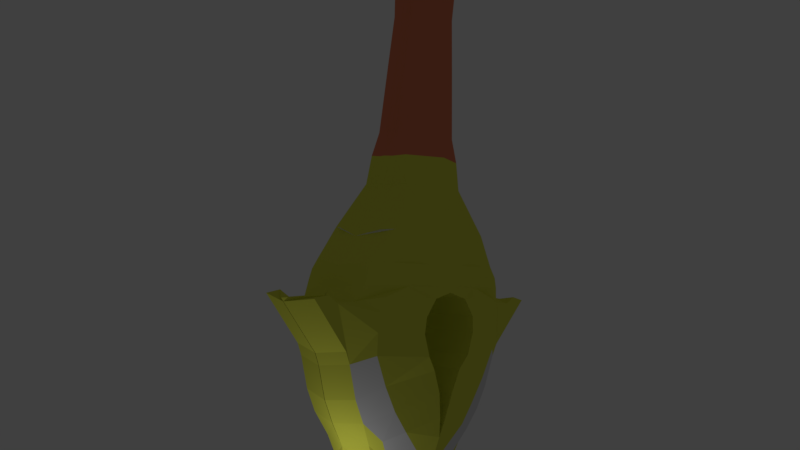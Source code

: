 # Source: UnFinishedFalcion.blend  (saved by Blender 2.79.0; exported with 4.5.12 LTS)
import bpy
from mathutils import Matrix  # noqa: F401  (used for matrix-valued properties, if any)

bpy.ops.wm.read_factory_settings(use_empty=True)
scene = bpy.context.scene
scene.name = 'Scene'

# ---- collections
col_collection_1 = bpy.data.collections.new('Collection 1'); scene.collection.children.link(col_collection_1)

# ---- materials (node trees are filled in below, after node groups)
mat_material = bpy.data.materials.new('Material')
mat_material.alpha_threshold = 0.0
mat_material.use_transparent_shadow = False
mat_material.roughness = 0.5
mat_material_001 = bpy.data.materials.new('Material.001')
mat_material_001.alpha_threshold = 0.0
mat_material_001.use_transparent_shadow = False
mat_material_001.diffuse_color = (0.8, 0.2318, 0.1183, 1.0)
mat_material_001.roughness = 0.5
mat_material_002 = bpy.data.materials.new('Material.002')
mat_material_002.alpha_threshold = 0.0
mat_material_002.use_transparent_shadow = False
mat_material_002.diffuse_color = (0.7753, 0.8, 0.08769, 1.0)
mat_material_002.roughness = 0.5

# ---- material node trees

# ---- world
world_world = bpy.data.worlds.new('World'); scene.world = world_world
world_world.color = (0.05088, 0.05088, 0.05088)
world_world.use_sun_shadow = False
world_world.sun_shadow_jitter_overblur = 0.0
world_world.cycles.sampling_method = 'MANUAL'

# ---- cameras
cam_camera = bpy.data.cameras.new('Camera')
cam_camera.clip_end = 100.0
cam_camera.lens = 35.0
cam_camera.sensor_width = 32.0
cam_camera.sensor_height = 18.0
cam_camera.ortho_scale = 7.314
cam_camera.dof.focus_distance = 0.0
cam_camera.dof.aperture_fstop = 128.0

# ---- lights
light_lamp = bpy.data.lights.new('Lamp', 'POINT')
light_lamp.transmission_factor = 0.0
light_lamp.cutoff_distance = 30.0
light_lamp.energy = 100.0
light_lamp.shadow_buffer_clip_start = 1.001
light_lamp.shadow_soft_size = 0.1
light_lamp.shadow_maximum_resolution = 0.006
light_lamp.use_absolute_resolution = True

# ---- meshes
me_cube_001 = bpy.data.meshes.new('Cube.001')
me_cube_001.from_pydata([(0.0, 0.0, 7.761), (0.0, -1.553, -1.0), (0.0, -1.586, 1.0), (0.0, -1.59, 2.513), (0.0, -1.473, -2.986), (1.032, -0.9486, -5.572), (0.0, -1.499, -5.572), (0.0, -1.56, -8.126), (1.536, -0.9776, -11.31), (0.0, -1.909, -11.31), (0.0, -1.892, -12.41), (1.315, -1.307, 4.069), (0.0, -1.674, 4.153), (0.0, -1.774, 5.54), (0.0, -1.898, 6.691), (2.474, 0.0, -14.1), (0.0, -1.962, -13.77), (2.099, 0.0, -12.51), (0.0, -2.459, -15.91), (4.27, -1.677, -17.46), (0.0, -2.617, -17.43), (4.585, -1.863, -18.47), (0.3062, -2.709, -18.43), (4.964, -1.632, -19.2), (5.887, -1.632, -19.26), (6.392, -1.632, -18.94), (7.148, -1.632, -19.1), (5.193, -1.632, -21.34), (4.941, -1.632, -21.9), (4.027, -2.311, -20.49), (3.869, -2.311, -19.63), (3.648, -2.311, -18.94), (2.281, -2.328, -18.44), (1.609, -2.903, -19.79), (0.0, -2.816, -18.68), (3.995, -2.311, -21.49), (1.662, -2.806, -18.94), (4.456, -1.632, -23.45), (3.357, -2.311, -22.85), (2.657, -2.311, -24.02), (1.943, -2.371, -24.96), (2.256, -1.65, -26.39), (0.4428, -2.903, -23.26), (0.1843, -2.806, -24.41), (0.8399, -1.873, -27.25), (3.91, -1.632, -24.52), (2.889, -1.883, -25.37), (1.845, -0.9762, -27.56), (3.239, -1.388, -25.61), (2.738, -1.292, -26.63), (0.8084, -1.232, -30.09), (1.718, -0.8142, -30.31), (0.7138, -1.232, -42.89), (1.718, -0.8142, -43.08), (0.4616, -1.064, -58.09), (1.718, -0.647, -58.18), (0.5246, -1.064, -74.29), (1.529, -0.647, -74.35), (0.0, -1.064, -77.41), (1.466, -0.647, -77.85), (0.0, -0.647, -81.8), (0.8799, -2.232, -26.07), (0.0, -2.417, -26.16), (0.0, -2.223, -27.33), (0.0, -1.376, -30.17), (0.0, -1.376, -42.94), (0.0, -1.208, -58.1), (0.0, -1.208, -74.31), (0.9162, -0.8258, 7.553), (1.826, -1.387, 7.338), (1.0, -1.139, -1.0), (1.0, -1.139, 1.0), (1.126, -1.223, 2.513), (1.063, -1.069, -2.986), (1.252, -0.9722, -8.126), (1.8, -1.122, -12.45), (1.235, -0.4182, -1.055), (1.326, -0.3571, 0.9451), (1.268, -0.5019, 2.459), (1.205, -0.3249, -3.041), (0.0, 0.0, -82.04), (2.228, 0.0, -78.09), (2.291, 0.0, -74.6), (1.942, -0.4009, -12.51), (2.481, 0.0, -58.42), (2.481, 0.0, -43.32), (2.134, -0.748, 6.665), (2.064, -0.6183, -13.86), (1.798, -1.536, 6.704), (2.261, -0.7176, 7.264), (2.481, 0.0, -30.55), (2.124, -2.271, -17.43), (4.428, -1.868, -17.97), (0.0, -2.662, -17.93), (2.203, -2.324, -17.93), (1.842, -1.339, -13.81), (3.009, -1.975, -15.95), (3.333, -1.312, -16.01), (3.308, 0.0, -26.87), (3.564, 0.0, -25.85), (2.607, 0.0, -27.8), (4.235, -0.01174, -24.76), (4.781, -0.01174, -23.69), (5.266, -0.01174, -22.14), (1.173, -0.2275, -5.627), (1.394, -0.251, -8.181), (1.678, -0.2565, -11.37), (1.457, -0.5855, 4.014), (1.709, -0.6691, 5.485), (5.519, -0.01174, -21.58), (7.473, -0.01174, -19.34), (7.616, -0.01174, -19.18), (1.835, 0.0, -11.36), (2.173, 0.0, 6.645), (2.366, 0.0, 7.397), (7.111, -0.01174, -19.17), (1.343, 0.0, 0.9453), (1.426, 0.0, 2.459), (1.363, 0.0, -3.041), (1.331, 0.0, -5.626), (1.552, 0.0, -8.18), (5.289, -0.01174, -19.23), (1.615, 0.0, 4.015), (1.867, 0.0, 5.486), (4.911, 0.0, -18.71), (1.299, 0.0, -1.055), (4.595, 0.0, -17.7), (4.753, 0.0, -18.21), (3.585, 0.0, -16.36), (1.676, -2.903, -20.55), (1.008, -2.86, -18.96), (0.0, -2.661, -25.33), (0.8686, -2.903, -22.21), (1.34, -2.963, -21.56), (0.3062, 0.0, -18.53), (1.008, 0.0, -19.05), (0.0, 0.0, -18.78), (1.676, 0.0, -20.64), (1.609, 0.0, -19.89), (0.0, -1.916, 6.688), (0.0, -1.522, 7.398), (0.8686, 0.0, -22.31), (0.4428, 0.0, -23.36), (0.1843, 0.0, -24.51), (0.0, 0.0, -25.43), (1.34, 0.0, -21.65), (0.6576, -1.49, 4.111), (0.0, -1.632, 3.333), (0.0, -1.724, 4.847), (0.0, -1.836, 6.116), (0.9132, -1.772, 7.368), (0.5631, -1.406, 2.513), (1.221, -1.265, 3.291), (0.7838, -1.582, 5.54), (1.441, -1.348, 4.805), (0.899, -1.717, 6.697), (1.812, -1.461, 7.021), (0.9061, -1.727, 7.033), (0.8414, -1.649, 6.119), (0.7207, -1.536, 4.826), (0.6104, -1.448, 3.312), (0.6432, -1.829, 7.028), (0.3892, -1.884, 6.688), (0.9869, -1.335, 7.38), (0.4628, -1.446, 6.701), (0.7168, -1.392, 7.04), (0.0, -1.374, 6.703), (0.0, -1.611, 7.411), (1.063, -1.181, 1.757), (1.297, -0.4295, 1.702), (1.197, -0.8624, 2.486), (1.163, -0.7482, 0.9725), (2.055, -1.052, 7.283), (1.173, -1.244, 2.902), (1.378, -1.328, 4.437), (1.625, -1.427, 5.831), (1.805, -1.498, 6.863), (1.966, -1.142, 6.685), (2.186, -0.7328, 6.983), (1.583, -0.6273, 4.75), (2.27, 0.0, 7.021), (1.52, 0.0, 3.237), (1.741, 0.0, 4.75), (1.384, 0.0, 1.702), (1.536, -0.2927, 4.015), (1.788, -0.3345, 5.485), (2.153, -0.374, 6.655), (2.325, -0.3588, 7.312), (1.363, -0.5437, 3.236), (1.638, -1.03, 5.513), (1.386, -0.946, 4.042), (2.02, 0.0, 6.065), (1.335, -0.1785, 0.9452), (1.347, -0.2509, 2.459), (1.268, -1.286, 3.68), (1.504, -1.369, 5.173), (1.74, -1.499, 6.413), (1.819, -1.424, 7.179), (1.971, -0.3543, 6.07), (2.228, -0.3664, 7.002), (1.662, -0.3136, 4.75), (1.441, -0.2718, 3.237), (1.341, -0.2147, 1.702), (1.18, -0.8053, 1.729), (0.7916, -1.642, 4.158), (0.0, -1.79, 4.221), (0.9171, -1.736, 5.57), (0.0, -1.891, 5.595), (1.518, -1.434, 4.396), (1.434, -1.409, 4.134), (1.71, -1.516, 5.782), (1.724, -0.7288, 4.615), (1.63, -0.7, 4.064), (1.847, 0.0, 4.587), (1.763, 0.0, 4.097), (1.699, -0.4204, 4.064), (1.958, -0.4621, 5.516), (2.019, 0.0, 5.542), (2.019, -0.8995, 5.964), (1.887, -0.8645, 5.538), (2.126, 0.0, 5.929), (0.0, -1.823, 4.687), (0.0, -1.934, 5.98), (0.9603, -1.787, 6.004), (0.8389, -1.676, 4.694), (1.516, -1.439, 4.647), (2.095, -0.4769, 5.954), (1.793, -0.4361, 4.615), (1.922, -0.7085, 6.075), (1.683, -1.463, 6.122), (1.568, -1.39, 5.54), (1.457, -0.5855, 4.014), (1.602, -0.8268, 4.071), (1.757, -1.545, 5.986), (1.672, -1.498, 5.578), (1.697, -0.8581, 4.622), (1.583, -0.6273, 4.75), (3.186, -1.974, -17.43), (0.0, -2.211, -14.84), (1.457, -0.5855, 4.014), (1.583, -0.6273, 4.75), (1.987, -0.8632, 5.753), (0.0, -2.538, -16.67), (1.062, -2.444, -17.43), (2.426, -1.657, -14.88), (3.171, -1.589, -15.98), (2.665, -0.9652, -14.93), (1.953, -0.9789, -13.83), (4.433, -0.8386, -17.58), (3.297, -0.9877, -16.16), (2.269, -0.3091, -13.98), (4.09, 0.0, -17.03), (0.9325, -1.651, -13.81), (1.493, -2.217, -15.91), (3.64, -1.826, -16.71), (3.442, -0.656, -16.18), (3.029, 0.0, -15.23), (2.847, -0.4826, -15.08), (3.865, -0.9132, -16.87), (2.545, -1.311, -14.91), (1.224, -1.934, -14.88)], [(14, 139), (150, 162), (167, 140), (241, 219)], [(69, 150, 167, 0, 68), (70, 71, 2, 1), (71, 2, 3, 151, 72, 168), (70, 1, 4, 73), (73, 4, 6, 5), (5, 6, 7, 74), (74, 7, 9, 8), (8, 9, 10, 75), (160, 147, 12, 146), (159, 148, 13, 153), (158, 149, 14, 155), (75, 10, 16, 252, 95), (260, 238, 18, 253), (96, 253, 18, 242, 20, 243, 91, 237, 19, 254), (94, 93, 22, 32), (23, 24, 25, 26, 27, 28, 35, 29, 30, 31, 32, 21), (31, 30, 33, 36), (29, 35, 133, 129), (32, 31, 36), (30, 29, 129, 33), (32, 36, 130, 22), (34, 22, 130), (36, 33, 130), (35, 28, 37, 38), (38, 37, 45, 39), (39, 45, 46, 40), (40, 46, 41, 61), (61, 41, 47, 44), (38, 35, 133, 132), (39, 42, 132, 38), (42, 39, 40, 43), (131, 43, 40, 61), (47, 41, 49), (41, 46, 48, 49), (45, 48, 46), (44, 47, 51, 50), (50, 51, 53, 52), (52, 53, 55, 54), (54, 55, 57, 56), (56, 57, 59, 58), (58, 59, 60), (131, 61, 62), (61, 44, 63, 62), (44, 50, 64, 63), (50, 52, 65, 64), (52, 54, 66, 65), (54, 56, 67, 66), (56, 58, 67), (73, 5, 104, 79), (72, 173, 152, 194, 11, 190, 107, 188, 78, 170), (5, 74, 105, 104), (71, 70, 76, 77, 171), (11, 174, 154, 195, 230, 189, 108, 179, 107, 190), (74, 8, 106, 105), (203, 170, 78, 169), (70, 73, 79, 76), (230, 175, 229, 196, 88, 177, 86, 228, 108, 189), (8, 75, 83, 106), (75, 95, 247, 87, 83), (86, 177, 88, 176, 156, 197, 69, 172, 89, 178), (92, 94, 32, 21), (19, 237, 91, 94, 92), (91, 243, 20, 93, 94), (22, 93, 34), (27, 26, 110, 109), (259, 245, 97, 246), (49, 48, 99, 98), (37, 28, 103, 102), (26, 25, 111, 110), (59, 57, 82, 81), (48, 45, 101, 99), (60, 59, 81, 80), (258, 248, 126, 251), (25, 24, 115, 111), (53, 51, 90, 85), (83, 87, 250, 15, 17), (106, 83, 17, 112), (105, 106, 112, 120), (79, 104, 119, 118), (202, 193, 117, 183), (201, 184, 122, 181), (76, 79, 118, 125), (77, 76, 125, 116, 192), (200, 185, 123, 182), (104, 105, 120, 119), (199, 187, 114, 180), (198, 186, 113, 191), (172, 187, 89), (55, 53, 85, 84), (97, 245, 255), (28, 27, 109, 103), (257, 255, 128, 256), (51, 47, 100, 90), (19, 92, 127, 126, 248), (23, 21, 124, 121), (57, 55, 84, 82), (47, 49, 98, 100), (92, 21, 124, 127), (45, 37, 102, 101), (24, 23, 121, 115), (132, 42, 142, 141), (129, 133, 145, 137), (33, 129, 137, 138), (43, 131, 144, 143), (130, 22, 134, 135), (42, 43, 143, 142), (130, 34, 136, 135), (130, 33, 138, 135), (132, 133, 145, 141), (156, 157, 150, 69, 197), (88, 155, 157, 156, 176), (229, 158, 155, 88, 196), (230, 153, 206, 234), (198, 191, 220, 226), (154, 159, 153, 230, 195), (185, 108, 219, 216), (159, 154, 225, 224), (152, 160, 146, 11, 194), (72, 151, 160, 152, 173), (151, 3, 147, 160), (157, 155, 162, 161, 150), (167, 150, 163), (161, 162, 164, 165), (162, 139, 166, 164), (150, 161, 165, 163), (167, 163, 165, 164, 166), (68, 0, 114, 187, 172, 69), (123, 185, 216, 217), (153, 13, 207, 206), (228, 86, 186, 198), (186, 199, 180, 113), (86, 178, 199, 186), (178, 89, 187, 199), (184, 107, 212, 215), (179, 108, 185, 200), (193, 201, 181, 117), (78, 188, 201, 193), (188, 107, 184, 201), (192, 202, 183, 116), (77, 169, 202, 192), (169, 78, 193, 202), (171, 203, 169, 77), (71, 168, 203, 171), (168, 72, 170, 203), (234, 206, 223, 233, 210), (206, 207, 222, 223), (209, 204, 224, 225, 208), (204, 205, 221, 224), (216, 226, 220, 217), (219, 218, 226, 216), (215, 227, 213, 214), (212, 211, 227, 215), (250, 257, 256, 15), (174, 11, 209, 208), (148, 159, 224, 221), (11, 146, 204, 209), (200, 182, 213, 227), (228, 198, 226, 218), (179, 200, 227, 211), (146, 12, 205, 204), (122, 184, 215, 214), (158, 229, 233, 223), (154, 174, 208, 225), (149, 158, 223, 222), (218, 219, 234, 233), (232, 231, 11, 209), (236, 235, 225, 154), (231, 236, 154, 11), (11, 154, 225, 209), (211, 212, 232, 235), (239, 240, 236, 231), (240, 211, 235, 236), (235, 232, 209, 225), (179, 211, 240), (212, 107, 239), (107, 179, 240, 239), (212, 239, 231, 232), (228, 218, 233, 229), (219, 108, 230, 234), (230, 229, 233, 234), (108, 228, 229, 230), (87, 246, 257, 250), (246, 97, 255, 257), (255, 249, 128), (255, 245, 249), (245, 96, 249), (249, 258, 251, 128), (96, 254, 258, 249), (254, 19, 248, 258), (247, 259, 246, 87), (95, 244, 259, 247), (244, 96, 245, 259), (244, 260, 253, 96), (95, 252, 260, 244), (252, 16, 238, 260)])
me_cube_001.polygons.foreach_set('material_index', [2, 1, 1, 1, 1, 1, 1, 1, 1, 1, 1, 2, 2, 2, 2, 2, 2, 2, 2, 2, 2, 2, 2, 0, 0, 0, 0, 0, 2, 2, 2, 2, 2, 2, 2, 0, 0, 0, 0, 0, 0, 2, 2, 2, 2, 2, 2, 2, 1, 1, 1, 1, 1, 1, 1, 1, 1, 1, 2, 2, 2, 2, 2, 2, 2, 2, 2, 2, 2, 0, 2, 0, 2, 2, 0, 2, 1, 1, 1, 1, 1, 1, 1, 1, 1, 2, 1, 2, 0, 0, 2, 2, 0, 2, 2, 0, 2, 2, 2, 2, 2, 2, 2, 2, 0, 2, 2, 2, 2, 2, 2, 1, 2, 2, 1, 2, 2, 1, 1, 1, 2, 2, 2, 2, 2, 2, 2, 2, 2, 1, 2, 2, 2, 2, 1, 1, 1, 1, 1, 1, 1, 1, 1, 1, 2, 2, 2, 2, 2, 2, 2, 2, 2, 0, 2, 2, 2, 2, 2, 2, 2, 2, 0, 2, 2, 2, 2, 0, 0, 2, 0, 2, 2, 0, 0, 0, 2, 2, 2, 0, 0, 2, 2, 0, 0, 0, 2, 2, 2, 2, 2, 2, 2, 2, 2])
me_cube_001.materials.append(mat_material)
me_cube_001.materials.append(mat_material_001)
me_cube_001.materials.append(mat_material_002)
me_cube_001.use_remesh_preserve_volume = False
me_cube_001.use_remesh_preserve_attributes = False
me_cube_001.use_mirror_vertex_groups = False
me_cube_001.update()

# ---- objects
ob_cube = bpy.data.objects.new('Cube', me_cube_001)
ob_lamp = bpy.data.objects.new('Lamp', light_lamp)
ob_camera = bpy.data.objects.new('Camera', cam_camera)

# ---- transforms, parenting, visibility, modifiers, constraints
ob_cube.location = (-0.2089, 0.0, 24.73)
ob_cube.scale = (0.6626, 0.6626, 0.6626)
ob_cube.lineart.crease_threshold = 0.0
_m = ob_cube.modifiers.new('Mirror', 'MIRROR')
_m.use_axis = (True, True, False)
_m.use_clip = True
ob_lamp.location = (4.076, 1.005, 5.904)
ob_lamp.rotation_euler = (0.6503, 0.05522, 1.866)
ob_lamp.lock_rotations_4d = False
ob_lamp.empty_display_type = 'ARROWS'
ob_lamp.color = (0.0, 0.0, 0.0, 0.0)
ob_lamp.lineart.crease_threshold = 0.0
ob_camera.location = (20.1, 19.31, 13.51)
ob_camera.rotation_euler = (1.601, -0.06274, 2.341)
ob_camera.lock_rotations_4d = False
ob_camera.empty_display_type = 'ARROWS'
ob_camera.color = (0.0, 0.0, 0.0, 0.0)
ob_camera.display_type = 'WIRE'
ob_camera.lineart.crease_threshold = 0.0

# ---- collection membership
col_collection_1.objects.link(ob_cube)
col_collection_1.objects.link(ob_lamp)
col_collection_1.objects.link(ob_camera)

# ---- scene / render settings (as saved in the file)
scene.camera = ob_camera
scene.frame_start = 1; scene.frame_end = 250; scene.frame_set(1)
scene.render.engine = 'BLENDER_EEVEE_NEXT'
scene.render.resolution_percentage = 50
scene.render.dither_intensity = 0.0
scene.cycles.use_denoising = False
scene.cycles.samples = 128
scene.cycles.sampling_pattern = 'TABULATED_SOBOL'
scene.cycles.use_adaptive_sampling = False
scene.cycles.use_light_tree = False
scene.cycles.blur_glossy = 0.0
scene.cycles.sample_clamp_indirect = 0.0
scene.view_settings.view_transform = 'Standard'
bpy.context.view_layer.update()
